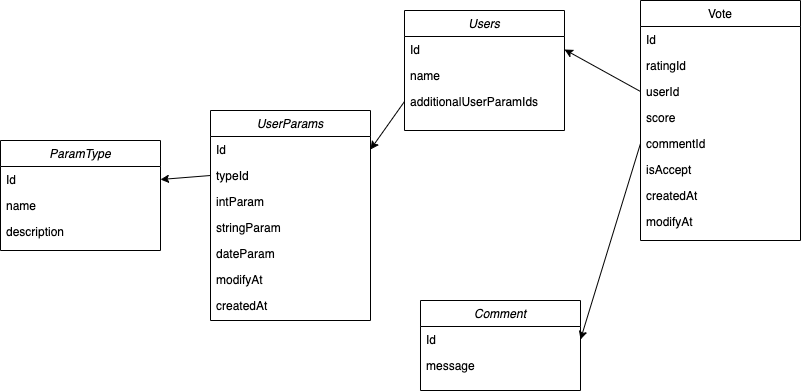

The diagram above was exported from draw.io. Its source (the exported page's mxGraphModel, read from the mxfile embedded in the PNG):
<mxGraphModel dx="1181" dy="647" grid="1" gridSize="10" guides="1" tooltips="1" connect="1" arrows="1" fold="1" page="1" pageScale="1" pageWidth="827" pageHeight="1169" math="0" shadow="0">
  <root>
    <mxCell id="WIyWlLk6GJQsqaUBKTNV-0" />
    <mxCell id="WIyWlLk6GJQsqaUBKTNV-1" parent="WIyWlLk6GJQsqaUBKTNV-0" />
    <mxCell id="zkfFHV4jXpPFQw0GAbJ--0" value="Comment" style="swimlane;fontStyle=2;align=center;verticalAlign=top;childLayout=stackLayout;horizontal=1;startSize=26;horizontalStack=0;resizeParent=1;resizeLast=0;collapsible=1;marginBottom=0;rounded=0;shadow=0;strokeWidth=1;" parent="WIyWlLk6GJQsqaUBKTNV-1" vertex="1">
      <mxGeometry x="430" y="340" width="160" height="90" as="geometry">
        <mxRectangle x="230" y="140" width="160" height="26" as="alternateBounds" />
      </mxGeometry>
    </mxCell>
    <mxCell id="zkfFHV4jXpPFQw0GAbJ--1" value="Id" style="text;align=left;verticalAlign=top;spacingLeft=4;spacingRight=4;overflow=hidden;rotatable=0;points=[[0,0.5],[1,0.5]];portConstraint=eastwest;" parent="zkfFHV4jXpPFQw0GAbJ--0" vertex="1">
      <mxGeometry y="26" width="160" height="26" as="geometry" />
    </mxCell>
    <mxCell id="zkfFHV4jXpPFQw0GAbJ--2" value="message" style="text;align=left;verticalAlign=top;spacingLeft=4;spacingRight=4;overflow=hidden;rotatable=0;points=[[0,0.5],[1,0.5]];portConstraint=eastwest;rounded=0;shadow=0;html=0;" parent="zkfFHV4jXpPFQw0GAbJ--0" vertex="1">
      <mxGeometry y="52" width="160" height="26" as="geometry" />
    </mxCell>
    <mxCell id="zkfFHV4jXpPFQw0GAbJ--17" value="Vote" style="swimlane;fontStyle=0;align=center;verticalAlign=top;childLayout=stackLayout;horizontal=1;startSize=26;horizontalStack=0;resizeParent=1;resizeLast=0;collapsible=1;marginBottom=0;rounded=0;shadow=0;strokeWidth=1;" parent="WIyWlLk6GJQsqaUBKTNV-1" vertex="1">
      <mxGeometry x="650" y="40" width="160" height="240" as="geometry">
        <mxRectangle x="550" y="140" width="160" height="26" as="alternateBounds" />
      </mxGeometry>
    </mxCell>
    <mxCell id="zkfFHV4jXpPFQw0GAbJ--18" value="Id" style="text;align=left;verticalAlign=top;spacingLeft=4;spacingRight=4;overflow=hidden;rotatable=0;points=[[0,0.5],[1,0.5]];portConstraint=eastwest;" parent="zkfFHV4jXpPFQw0GAbJ--17" vertex="1">
      <mxGeometry y="26" width="160" height="26" as="geometry" />
    </mxCell>
    <mxCell id="zkfFHV4jXpPFQw0GAbJ--19" value="ratingId" style="text;align=left;verticalAlign=top;spacingLeft=4;spacingRight=4;overflow=hidden;rotatable=0;points=[[0,0.5],[1,0.5]];portConstraint=eastwest;rounded=0;shadow=0;html=0;" parent="zkfFHV4jXpPFQw0GAbJ--17" vertex="1">
      <mxGeometry y="52" width="160" height="26" as="geometry" />
    </mxCell>
    <mxCell id="zkfFHV4jXpPFQw0GAbJ--20" value="userId" style="text;align=left;verticalAlign=top;spacingLeft=4;spacingRight=4;overflow=hidden;rotatable=0;points=[[0,0.5],[1,0.5]];portConstraint=eastwest;rounded=0;shadow=0;html=0;" parent="zkfFHV4jXpPFQw0GAbJ--17" vertex="1">
      <mxGeometry y="78" width="160" height="26" as="geometry" />
    </mxCell>
    <mxCell id="zkfFHV4jXpPFQw0GAbJ--21" value="score" style="text;align=left;verticalAlign=top;spacingLeft=4;spacingRight=4;overflow=hidden;rotatable=0;points=[[0,0.5],[1,0.5]];portConstraint=eastwest;rounded=0;shadow=0;html=0;" parent="zkfFHV4jXpPFQw0GAbJ--17" vertex="1">
      <mxGeometry y="104" width="160" height="26" as="geometry" />
    </mxCell>
    <mxCell id="zkfFHV4jXpPFQw0GAbJ--22" value="commentId" style="text;align=left;verticalAlign=top;spacingLeft=4;spacingRight=4;overflow=hidden;rotatable=0;points=[[0,0.5],[1,0.5]];portConstraint=eastwest;rounded=0;shadow=0;html=0;" parent="zkfFHV4jXpPFQw0GAbJ--17" vertex="1">
      <mxGeometry y="130" width="160" height="26" as="geometry" />
    </mxCell>
    <mxCell id="zkfFHV4jXpPFQw0GAbJ--24" value="isAccept" style="text;align=left;verticalAlign=top;spacingLeft=4;spacingRight=4;overflow=hidden;rotatable=0;points=[[0,0.5],[1,0.5]];portConstraint=eastwest;" parent="zkfFHV4jXpPFQw0GAbJ--17" vertex="1">
      <mxGeometry y="156" width="160" height="26" as="geometry" />
    </mxCell>
    <mxCell id="zkfFHV4jXpPFQw0GAbJ--25" value="createdAt" style="text;align=left;verticalAlign=top;spacingLeft=4;spacingRight=4;overflow=hidden;rotatable=0;points=[[0,0.5],[1,0.5]];portConstraint=eastwest;" parent="zkfFHV4jXpPFQw0GAbJ--17" vertex="1">
      <mxGeometry y="182" width="160" height="26" as="geometry" />
    </mxCell>
    <mxCell id="AsAeCahvPokt-eKm16LM-1" value="modifyAt" style="text;align=left;verticalAlign=top;spacingLeft=4;spacingRight=4;overflow=hidden;rotatable=0;points=[[0,0.5],[1,0.5]];portConstraint=eastwest;" vertex="1" parent="zkfFHV4jXpPFQw0GAbJ--17">
      <mxGeometry y="208" width="160" height="26" as="geometry" />
    </mxCell>
    <mxCell id="AsAeCahvPokt-eKm16LM-3" value="" style="endArrow=classic;html=1;rounded=0;exitX=0;exitY=0.5;exitDx=0;exitDy=0;entryX=1;entryY=0.5;entryDx=0;entryDy=0;" edge="1" parent="WIyWlLk6GJQsqaUBKTNV-1" source="zkfFHV4jXpPFQw0GAbJ--22" target="zkfFHV4jXpPFQw0GAbJ--1">
      <mxGeometry width="50" height="50" relative="1" as="geometry">
        <mxPoint x="390" y="360" as="sourcePoint" />
        <mxPoint x="440" y="310" as="targetPoint" />
      </mxGeometry>
    </mxCell>
    <mxCell id="AsAeCahvPokt-eKm16LM-4" value="Users" style="swimlane;fontStyle=2;align=center;verticalAlign=top;childLayout=stackLayout;horizontal=1;startSize=26;horizontalStack=0;resizeParent=1;resizeLast=0;collapsible=1;marginBottom=0;rounded=0;shadow=0;strokeWidth=1;" vertex="1" parent="WIyWlLk6GJQsqaUBKTNV-1">
      <mxGeometry x="414" y="50" width="160" height="120" as="geometry">
        <mxRectangle x="230" y="140" width="160" height="26" as="alternateBounds" />
      </mxGeometry>
    </mxCell>
    <mxCell id="AsAeCahvPokt-eKm16LM-5" value="Id" style="text;align=left;verticalAlign=top;spacingLeft=4;spacingRight=4;overflow=hidden;rotatable=0;points=[[0,0.5],[1,0.5]];portConstraint=eastwest;" vertex="1" parent="AsAeCahvPokt-eKm16LM-4">
      <mxGeometry y="26" width="160" height="26" as="geometry" />
    </mxCell>
    <mxCell id="AsAeCahvPokt-eKm16LM-6" value="name" style="text;align=left;verticalAlign=top;spacingLeft=4;spacingRight=4;overflow=hidden;rotatable=0;points=[[0,0.5],[1,0.5]];portConstraint=eastwest;rounded=0;shadow=0;html=0;" vertex="1" parent="AsAeCahvPokt-eKm16LM-4">
      <mxGeometry y="52" width="160" height="26" as="geometry" />
    </mxCell>
    <mxCell id="AsAeCahvPokt-eKm16LM-8" value="additionalUserParamIds" style="text;align=left;verticalAlign=top;spacingLeft=4;spacingRight=4;overflow=hidden;rotatable=0;points=[[0,0.5],[1,0.5]];portConstraint=eastwest;rounded=0;shadow=0;html=0;" vertex="1" parent="AsAeCahvPokt-eKm16LM-4">
      <mxGeometry y="78" width="160" height="26" as="geometry" />
    </mxCell>
    <mxCell id="AsAeCahvPokt-eKm16LM-7" value="" style="endArrow=classic;html=1;rounded=0;exitX=0;exitY=0.5;exitDx=0;exitDy=0;entryX=1;entryY=0.5;entryDx=0;entryDy=0;" edge="1" parent="WIyWlLk6GJQsqaUBKTNV-1" source="zkfFHV4jXpPFQw0GAbJ--20" target="AsAeCahvPokt-eKm16LM-5">
      <mxGeometry width="50" height="50" relative="1" as="geometry">
        <mxPoint x="390" y="360" as="sourcePoint" />
        <mxPoint x="440" y="310" as="targetPoint" />
      </mxGeometry>
    </mxCell>
    <mxCell id="AsAeCahvPokt-eKm16LM-9" value="UserParams" style="swimlane;fontStyle=2;align=center;verticalAlign=top;childLayout=stackLayout;horizontal=1;startSize=26;horizontalStack=0;resizeParent=1;resizeLast=0;collapsible=1;marginBottom=0;rounded=0;shadow=0;strokeWidth=1;" vertex="1" parent="WIyWlLk6GJQsqaUBKTNV-1">
      <mxGeometry x="220" y="150" width="160" height="210" as="geometry">
        <mxRectangle x="230" y="140" width="160" height="26" as="alternateBounds" />
      </mxGeometry>
    </mxCell>
    <mxCell id="AsAeCahvPokt-eKm16LM-10" value="Id" style="text;align=left;verticalAlign=top;spacingLeft=4;spacingRight=4;overflow=hidden;rotatable=0;points=[[0,0.5],[1,0.5]];portConstraint=eastwest;" vertex="1" parent="AsAeCahvPokt-eKm16LM-9">
      <mxGeometry y="26" width="160" height="26" as="geometry" />
    </mxCell>
    <mxCell id="AsAeCahvPokt-eKm16LM-11" value="typeId" style="text;align=left;verticalAlign=top;spacingLeft=4;spacingRight=4;overflow=hidden;rotatable=0;points=[[0,0.5],[1,0.5]];portConstraint=eastwest;rounded=0;shadow=0;html=0;" vertex="1" parent="AsAeCahvPokt-eKm16LM-9">
      <mxGeometry y="52" width="160" height="26" as="geometry" />
    </mxCell>
    <mxCell id="AsAeCahvPokt-eKm16LM-12" value="intParam" style="text;align=left;verticalAlign=top;spacingLeft=4;spacingRight=4;overflow=hidden;rotatable=0;points=[[0,0.5],[1,0.5]];portConstraint=eastwest;rounded=0;shadow=0;html=0;" vertex="1" parent="AsAeCahvPokt-eKm16LM-9">
      <mxGeometry y="78" width="160" height="26" as="geometry" />
    </mxCell>
    <mxCell id="AsAeCahvPokt-eKm16LM-13" value="stringParam" style="text;align=left;verticalAlign=top;spacingLeft=4;spacingRight=4;overflow=hidden;rotatable=0;points=[[0,0.5],[1,0.5]];portConstraint=eastwest;rounded=0;shadow=0;html=0;" vertex="1" parent="AsAeCahvPokt-eKm16LM-9">
      <mxGeometry y="104" width="160" height="26" as="geometry" />
    </mxCell>
    <mxCell id="AsAeCahvPokt-eKm16LM-14" value="dateParam" style="text;align=left;verticalAlign=top;spacingLeft=4;spacingRight=4;overflow=hidden;rotatable=0;points=[[0,0.5],[1,0.5]];portConstraint=eastwest;rounded=0;shadow=0;html=0;" vertex="1" parent="AsAeCahvPokt-eKm16LM-9">
      <mxGeometry y="130" width="160" height="26" as="geometry" />
    </mxCell>
    <mxCell id="AsAeCahvPokt-eKm16LM-21" value="modifyAt" style="text;align=left;verticalAlign=top;spacingLeft=4;spacingRight=4;overflow=hidden;rotatable=0;points=[[0,0.5],[1,0.5]];portConstraint=eastwest;" vertex="1" parent="AsAeCahvPokt-eKm16LM-9">
      <mxGeometry y="156" width="160" height="26" as="geometry" />
    </mxCell>
    <mxCell id="AsAeCahvPokt-eKm16LM-20" value="createdAt" style="text;align=left;verticalAlign=top;spacingLeft=4;spacingRight=4;overflow=hidden;rotatable=0;points=[[0,0.5],[1,0.5]];portConstraint=eastwest;" vertex="1" parent="AsAeCahvPokt-eKm16LM-9">
      <mxGeometry y="182" width="160" height="26" as="geometry" />
    </mxCell>
    <mxCell id="AsAeCahvPokt-eKm16LM-15" value="" style="endArrow=classic;html=1;rounded=0;exitX=0;exitY=0.5;exitDx=0;exitDy=0;entryX=1;entryY=0.5;entryDx=0;entryDy=0;" edge="1" parent="WIyWlLk6GJQsqaUBKTNV-1" source="AsAeCahvPokt-eKm16LM-8" target="AsAeCahvPokt-eKm16LM-10">
      <mxGeometry width="50" height="50" relative="1" as="geometry">
        <mxPoint x="390" y="310" as="sourcePoint" />
        <mxPoint x="440" y="260" as="targetPoint" />
      </mxGeometry>
    </mxCell>
    <mxCell id="AsAeCahvPokt-eKm16LM-16" value="ParamType" style="swimlane;fontStyle=2;align=center;verticalAlign=top;childLayout=stackLayout;horizontal=1;startSize=26;horizontalStack=0;resizeParent=1;resizeLast=0;collapsible=1;marginBottom=0;rounded=0;shadow=0;strokeWidth=1;" vertex="1" parent="WIyWlLk6GJQsqaUBKTNV-1">
      <mxGeometry x="10" y="180" width="160" height="110" as="geometry">
        <mxRectangle x="230" y="140" width="160" height="26" as="alternateBounds" />
      </mxGeometry>
    </mxCell>
    <mxCell id="AsAeCahvPokt-eKm16LM-17" value="Id" style="text;align=left;verticalAlign=top;spacingLeft=4;spacingRight=4;overflow=hidden;rotatable=0;points=[[0,0.5],[1,0.5]];portConstraint=eastwest;" vertex="1" parent="AsAeCahvPokt-eKm16LM-16">
      <mxGeometry y="26" width="160" height="26" as="geometry" />
    </mxCell>
    <mxCell id="AsAeCahvPokt-eKm16LM-18" value="name" style="text;align=left;verticalAlign=top;spacingLeft=4;spacingRight=4;overflow=hidden;rotatable=0;points=[[0,0.5],[1,0.5]];portConstraint=eastwest;rounded=0;shadow=0;html=0;" vertex="1" parent="AsAeCahvPokt-eKm16LM-16">
      <mxGeometry y="52" width="160" height="26" as="geometry" />
    </mxCell>
    <mxCell id="AsAeCahvPokt-eKm16LM-19" value="description" style="text;align=left;verticalAlign=top;spacingLeft=4;spacingRight=4;overflow=hidden;rotatable=0;points=[[0,0.5],[1,0.5]];portConstraint=eastwest;rounded=0;shadow=0;html=0;" vertex="1" parent="AsAeCahvPokt-eKm16LM-16">
      <mxGeometry y="78" width="160" height="26" as="geometry" />
    </mxCell>
    <mxCell id="AsAeCahvPokt-eKm16LM-22" value="" style="endArrow=classic;html=1;rounded=0;exitX=0;exitY=0.5;exitDx=0;exitDy=0;entryX=1;entryY=0.5;entryDx=0;entryDy=0;" edge="1" parent="WIyWlLk6GJQsqaUBKTNV-1" source="AsAeCahvPokt-eKm16LM-11" target="AsAeCahvPokt-eKm16LM-17">
      <mxGeometry width="50" height="50" relative="1" as="geometry">
        <mxPoint x="390" y="310" as="sourcePoint" />
        <mxPoint x="440" y="260" as="targetPoint" />
      </mxGeometry>
    </mxCell>
  </root>
</mxGraphModel>